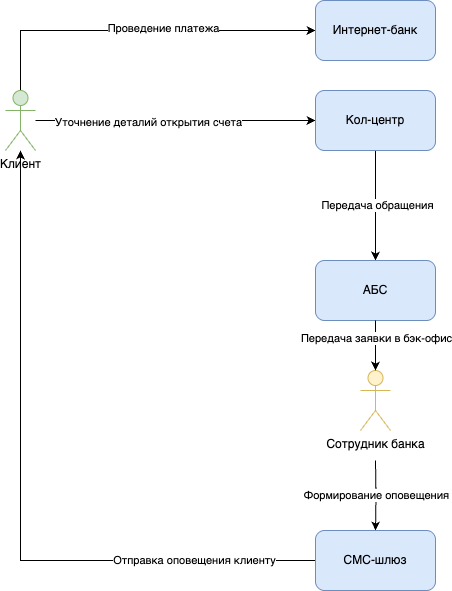

The diagram above was exported from draw.io. Its source (the exported page's mxGraphModel, read from the mxfile embedded in the PNG):
<mxGraphModel dx="786" dy="2388" grid="1" gridSize="10" guides="1" tooltips="1" connect="1" arrows="1" fold="1" page="1" pageScale="1" pageWidth="827" pageHeight="1169" math="0" shadow="0">
  <root>
    <mxCell id="0" />
    <mxCell id="1" parent="0" />
    <mxCell id="esrsg1TH6XEa22N0ouAE-1" style="edgeStyle=orthogonalEdgeStyle;rounded=0;orthogonalLoop=1;jettySize=auto;html=1;entryX=0;entryY=0.5;entryDx=0;entryDy=0;" edge="1" parent="1" source="ln_JBvEQjH33Arro7UW5-1" target="ln_JBvEQjH33Arro7UW5-3">
      <mxGeometry relative="1" as="geometry" />
    </mxCell>
    <mxCell id="esrsg1TH6XEa22N0ouAE-2" value="Уточнение деталий открытия счета" style="edgeLabel;html=1;align=center;verticalAlign=middle;resizable=0;points=[];" vertex="1" connectable="0" parent="esrsg1TH6XEa22N0ouAE-1">
      <mxGeometry x="-0.2" y="-1" relative="1" as="geometry">
        <mxPoint as="offset" />
      </mxGeometry>
    </mxCell>
    <mxCell id="esrsg1TH6XEa22N0ouAE-11" style="edgeStyle=orthogonalEdgeStyle;rounded=0;orthogonalLoop=1;jettySize=auto;html=1;entryX=0;entryY=0.5;entryDx=0;entryDy=0;" edge="1" parent="1" source="ln_JBvEQjH33Arro7UW5-1" target="LQpTbLYsx-bqyAdZTWiG-1">
      <mxGeometry relative="1" as="geometry">
        <Array as="points">
          <mxPoint x="185" y="-20" />
        </Array>
      </mxGeometry>
    </mxCell>
    <mxCell id="esrsg1TH6XEa22N0ouAE-12" value="Проведение платежа" style="edgeLabel;html=1;align=center;verticalAlign=middle;resizable=0;points=[];" vertex="1" connectable="0" parent="esrsg1TH6XEa22N0ouAE-11">
      <mxGeometry x="0.139" y="3" relative="1" as="geometry">
        <mxPoint as="offset" />
      </mxGeometry>
    </mxCell>
    <mxCell id="ln_JBvEQjH33Arro7UW5-1" value="Клиент" style="shape=umlActor;verticalLabelPosition=bottom;verticalAlign=top;html=1;outlineConnect=0;fillColor=#d5e8d4;strokeColor=#82b366;" vertex="1" parent="1">
      <mxGeometry x="170" y="40" width="30" height="60" as="geometry" />
    </mxCell>
    <mxCell id="esrsg1TH6XEa22N0ouAE-7" value="" style="edgeStyle=orthogonalEdgeStyle;rounded=0;orthogonalLoop=1;jettySize=auto;html=1;" edge="1" parent="1" target="SJFhDsopHhySswrchPzi-1">
      <mxGeometry relative="1" as="geometry">
        <mxPoint x="540" y="410" as="sourcePoint" />
      </mxGeometry>
    </mxCell>
    <mxCell id="esrsg1TH6XEa22N0ouAE-8" value="Формирование оповещения" style="edgeLabel;html=1;align=center;verticalAlign=middle;resizable=0;points=[];" vertex="1" connectable="0" parent="esrsg1TH6XEa22N0ouAE-7">
      <mxGeometry relative="1" as="geometry">
        <mxPoint as="offset" />
      </mxGeometry>
    </mxCell>
    <mxCell id="ln_JBvEQjH33Arro7UW5-2" value="Сотрудник банка" style="shape=umlActor;verticalLabelPosition=bottom;verticalAlign=top;html=1;outlineConnect=0;fillColor=#fff2cc;strokeColor=#d6b656;" vertex="1" parent="1">
      <mxGeometry x="525" y="320" width="30" height="60" as="geometry" />
    </mxCell>
    <mxCell id="esrsg1TH6XEa22N0ouAE-3" style="edgeStyle=orthogonalEdgeStyle;rounded=0;orthogonalLoop=1;jettySize=auto;html=1;entryX=0.5;entryY=0;entryDx=0;entryDy=0;" edge="1" parent="1" source="ln_JBvEQjH33Arro7UW5-3" target="ln_JBvEQjH33Arro7UW5-5">
      <mxGeometry relative="1" as="geometry" />
    </mxCell>
    <mxCell id="esrsg1TH6XEa22N0ouAE-4" value="Передача обращения" style="edgeLabel;html=1;align=center;verticalAlign=middle;resizable=0;points=[];" vertex="1" connectable="0" parent="esrsg1TH6XEa22N0ouAE-3">
      <mxGeometry x="-0.0182" y="1" relative="1" as="geometry">
        <mxPoint as="offset" />
      </mxGeometry>
    </mxCell>
    <mxCell id="ln_JBvEQjH33Arro7UW5-3" value="Кол-центр" style="rounded=1;whiteSpace=wrap;html=1;fillColor=#dae8fc;strokeColor=#6c8ebf;" vertex="1" parent="1">
      <mxGeometry x="480" y="40" width="120" height="60" as="geometry" />
    </mxCell>
    <mxCell id="ln_JBvEQjH33Arro7UW5-5" value="АБС" style="rounded=1;whiteSpace=wrap;html=1;fillColor=#dae8fc;strokeColor=#6c8ebf;" vertex="1" parent="1">
      <mxGeometry x="480" y="210" width="120" height="60" as="geometry" />
    </mxCell>
    <mxCell id="esrsg1TH6XEa22N0ouAE-9" style="edgeStyle=orthogonalEdgeStyle;rounded=0;orthogonalLoop=1;jettySize=auto;html=1;" edge="1" parent="1" source="SJFhDsopHhySswrchPzi-1" target="ln_JBvEQjH33Arro7UW5-1">
      <mxGeometry relative="1" as="geometry" />
    </mxCell>
    <mxCell id="esrsg1TH6XEa22N0ouAE-10" value="Отправка оповещения клиенту" style="edgeLabel;html=1;align=center;verticalAlign=middle;resizable=0;points=[];" vertex="1" connectable="0" parent="esrsg1TH6XEa22N0ouAE-9">
      <mxGeometry x="-0.6527" y="-1" relative="1" as="geometry">
        <mxPoint as="offset" />
      </mxGeometry>
    </mxCell>
    <mxCell id="SJFhDsopHhySswrchPzi-1" value="СМС-шлюз" style="rounded=1;whiteSpace=wrap;html=1;fillColor=#dae8fc;strokeColor=#6c8ebf;" vertex="1" parent="1">
      <mxGeometry x="480" y="480" width="120" height="60" as="geometry" />
    </mxCell>
    <mxCell id="LQpTbLYsx-bqyAdZTWiG-1" value="Интернет-банк" style="rounded=1;whiteSpace=wrap;html=1;fillColor=#dae8fc;strokeColor=#6c8ebf;" vertex="1" parent="1">
      <mxGeometry x="480" y="-50" width="120" height="60" as="geometry" />
    </mxCell>
    <mxCell id="esrsg1TH6XEa22N0ouAE-5" style="edgeStyle=orthogonalEdgeStyle;rounded=0;orthogonalLoop=1;jettySize=auto;html=1;entryX=0.5;entryY=0;entryDx=0;entryDy=0;entryPerimeter=0;" edge="1" parent="1" source="ln_JBvEQjH33Arro7UW5-5" target="ln_JBvEQjH33Arro7UW5-2">
      <mxGeometry relative="1" as="geometry" />
    </mxCell>
    <mxCell id="esrsg1TH6XEa22N0ouAE-6" value="Передача заявки в бэк-офис" style="edgeLabel;html=1;align=center;verticalAlign=middle;resizable=0;points=[];" vertex="1" connectable="0" parent="esrsg1TH6XEa22N0ouAE-5">
      <mxGeometry x="-0.32" relative="1" as="geometry">
        <mxPoint as="offset" />
      </mxGeometry>
    </mxCell>
  </root>
</mxGraphModel>